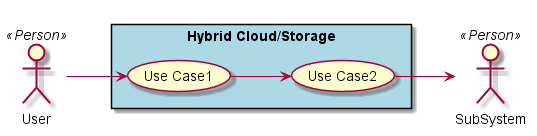

The diagram above was rendered by PlantUML. Its source (embedded in the PNG):
@startuml

left to right direction

actor :User: <<Person>>
actor :SubSystem: <<Person>>


rectangle "Hybrid Cloud/Storage" #lightBlue {
UseCase UC1  as "Use Case1"
UseCase UC2  as "Use Case2"


User --> UC1
UC1 --> UC2
UC2 --> SubSystem
}

@enduml